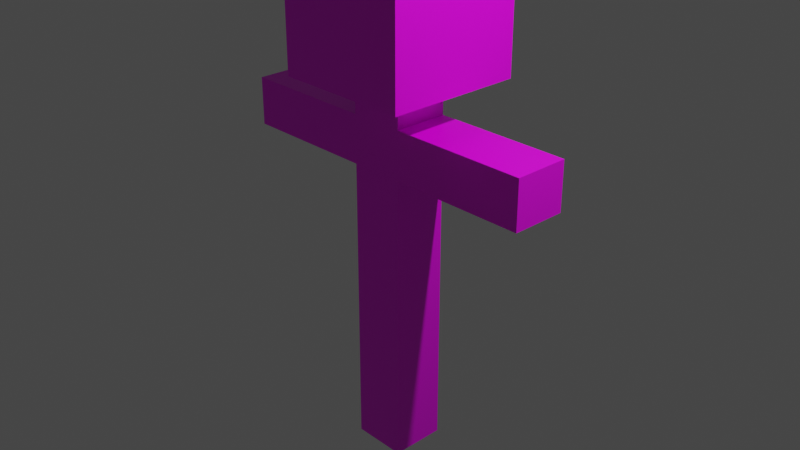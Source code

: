 # Source: Dummy.blend  (saved by Blender 3.2.14; exported with 4.5.12 LTS)
import bpy
from mathutils import Matrix  # noqa: F401  (used for matrix-valued properties, if any)

bpy.ops.wm.read_factory_settings(use_empty=True)
scene = bpy.context.scene
scene.name = 'Scene'

# ---- collections
col_collection = bpy.data.collections.new('Collection'); scene.collection.children.link(col_collection)

# ---- images (referenced by path relative to the original .blend; pixels are not part of the script)
import os
ASSET_DIR = os.environ.get("B2B_ASSET_DIR", "")  # directory of the original .blend (textures are referenced by path, not embedded)
HERE = os.path.dirname(os.path.abspath(__file__))  # packed textures are extracted next to this script under _unpacked/

def load_image(name, relpath, width, height, colorspace="sRGB"):
    """Load a texture the original file referenced (path relative to the .blend, or extracted next to this script)."""
    p = next((c for c in (os.path.join(HERE, relpath), os.path.join(ASSET_DIR, relpath)) if relpath and os.path.exists(c)), "")
    if p:
        img = bpy.data.images.load(p, check_existing=True)
        img.name = name
    else:  # same state as the original file: an image datablock whose file is absent (Cycles renders it pink)
        img = bpy.data.images.new(name, width, height)
        img.source = "FILE"
        img.filepath = "//" + (relpath or name)
    img.colorspace_settings.name = colorspace
    return img
img_dummy = load_image('Dummy', 'Dummy.png', 1024, 1024, 'sRGB')

# ---- materials (node trees are filled in below, after node groups)
mat_material = bpy.data.materials.new('Material')
mat_material.alpha_threshold = 0.0
mat_material.use_transparent_shadow = False
mat_material.line_color = (0.0, 0.0, 0.0, 1.0)

# ---- material node trees
mat_material.use_nodes = True; mat_material.node_tree.nodes.clear()
_N = mat_material.node_tree.nodes; _L = mat_material.node_tree.links
n0 = _N.new('ShaderNodeOutputMaterial'); n0.name = 'Material Output'; n0.location = (300, 300)
n1 = _N.new('ShaderNodeBsdfPrincipled'); n1.name = 'Principled BSDF'; n1.location = (10, 300)
n1.distribution = 'GGX'
n1.subsurface_method = 'RANDOM_WALK_SKIN'
n1.inputs[2].default_value = 0.4
n1.inputs[3].default_value = 1.45
n1.inputs[27].default_value = (0.0, 0.0, 0.0, 1.0)
n1.inputs[28].default_value = 1.0
n2 = _N.new('ShaderNodeTexImage'); n2.name = '画像テクスチャ'; n2.location = (-280, 275)
n2.image = img_dummy
_L.new(n1.outputs[0], n0.inputs[0])
_L.new(n2.outputs[0], n1.inputs[0])
n0.is_active_output = True

# ---- world
world_world = bpy.data.worlds.new('World'); scene.world = world_world
world_world.use_nodes = True; world_world.node_tree.nodes.clear()
_N = world_world.node_tree.nodes; _L = world_world.node_tree.links
n0 = _N.new('ShaderNodeOutputWorld'); n0.name = 'World Output'; n0.location = (300, 300)
n1 = _N.new('ShaderNodeBackground'); n1.name = 'Background'; n1.location = (10, 300)
n1.inputs[0].default_value = (0.05088, 0.05088, 0.05088, 1.0)
_L.new(n1.outputs[0], n0.inputs[0])
n0.is_active_output = True
world_world.color = (0.05088, 0.05088, 0.05088)
world_world.use_sun_shadow = False
world_world.sun_shadow_jitter_overblur = 0.0

# ---- cameras
cam_camera = bpy.data.cameras.new('Camera')
cam_camera.clip_end = 100.0
cam_camera.ortho_scale = 7.314

# ---- lights
light_light = bpy.data.lights.new('Light', 'POINT')
light_light.transmission_factor = 0.0
light_light.energy = 1000.0
light_light.shadow_soft_size = 0.1
light_light.shadow_maximum_resolution = 0.006
light_light.use_absolute_resolution = True

# ---- meshes
me_x = bpy.data.meshes.new('立方体')
me_x.from_pydata([(-1.0, -1.0, -1.0), (-1.0, -1.0, 1.0), (-0.15, 1.0, -0.15), (-0.15, 1.0, 0.15), (1.0, -1.0, -1.0), (1.0, -1.0, 1.0), (0.15, 1.0, -0.15), (0.15, 1.0, 0.15), (-1.0, 1.0, 1.0), (-1.0, 1.0, -1.0), (1.0, 1.0, -1.0), (1.0, 1.0, 1.0), (-0.45, -0.45, -0.5), (0.4, 0.4, -6.5), (-0.45, 0.45, -0.5), (0.4, -0.4, -6.5), (0.45, -0.45, -0.5), (-0.4, 0.4, -6.5), (0.45, 0.45, -0.5), (-0.4, -0.4, -6.5), (0.4, 0.4, -2.2), (-0.4, -0.4, -2.2), (0.4, -0.4, -2.2), (-0.4, 0.4, -2.2), (-0.4, -0.4, -1.5), (0.4, 0.4, -1.5), (0.4, -0.4, -1.5), (-0.4, 0.4, -1.5), (-2.4, 0.4, -1.5), (-2.4, 0.4, -2.2), (-2.4, -0.4, -2.2), (-2.4, -0.4, -1.5), (2.4, 0.4, -1.5), (2.4, 0.4, -2.2), (2.4, -0.4, -1.5), (2.4, -0.4, -2.2), (-1.0, 1.0, 1.0), (-1.0, 1.0, -1.0), (1.0, 1.0, -1.0), (1.0, 1.0, 1.0), (0.4, -0.4, -0.5), (-0.4, -0.4, -0.5), (0.4, 0.4, -0.5), (-0.4, 0.4, -0.5), (-0.15, 2.0, 0.15), (-0.15, 2.0, -0.15), (0.15, 2.0, -0.15), (0.15, 2.0, 0.15)], [], [(0, 1, 8, 9), (7, 6, 46, 47), (10, 11, 5, 4), (4, 5, 1, 0), (9, 10, 4, 0), (11, 8, 1, 5), (36, 37, 9, 8), (37, 38, 10, 9), (39, 36, 8, 11), (38, 39, 11, 10), (12, 16, 18, 14), (26, 40, 41, 24), (24, 41, 43, 27), (17, 13, 15, 19), (25, 42, 40, 26), (27, 43, 42, 25), (17, 23, 20, 13), (13, 20, 22, 15), (19, 21, 23, 17), (15, 22, 21, 19), (23, 27, 25, 20), (26, 22, 35, 34), (27, 23, 29, 28), (22, 26, 24, 21), (30, 31, 28, 29), (24, 27, 28, 31), (21, 24, 31, 30), (23, 21, 30, 29), (33, 32, 34, 35), (25, 26, 34, 32), (20, 25, 32, 33), (22, 20, 33, 35), (3, 2, 37, 36), (2, 6, 38, 37), (7, 3, 36, 39), (6, 7, 39, 38), (14, 18, 41, 40), (12, 14, 40, 42), (18, 16, 43, 41), (16, 12, 42, 43), (45, 44, 47, 46), (6, 2, 45, 46), (3, 7, 47, 44), (2, 3, 44, 45)])
_uv = me_x.uv_layers.new(name='UVマップ')
_uv.uv.foreach_set('vector', [0.8004, 0.4996, 0.8004, 0.643, 0.6569, 0.643, 0.6569, 0.4996, 0.8269, 0.8999, 0.8485, 0.8999, 0.8485, 0.9717, 0.8269, 0.9717, 0.6002, 0.4996, 0.6002, 0.643, 0.4567, 0.643, 0.4567, 0.4996, 0.4, 0.4996, 0.4, 0.643, 0.2565, 0.643, 0.2565, 0.4996, 0.6569, 0.6997, 0.8004, 0.6997, 0.8004, 0.8432, 0.6569, 0.8432, 0.4567, 0.6997, 0.6002, 0.6997, 0.6002, 0.8432, 0.4567, 0.8432, 0.8086, 0.4287, 0.8086, 0.4287, 0.8086, 0.4287, 0.8086, 0.4287, 0.8086, 0.4287, 0.8086, 0.4287, 0.8086, 0.4287, 0.8086, 0.4287, 0.8086, 0.4287, 0.8086, 0.4287, 0.8086, 0.4287, 0.8086, 0.4287, 0.8086, 0.4287, 0.8086, 0.4287, 0.8086, 0.4287, 0.8086, 0.4287, 0.3211, 0.9645, 0.2565, 0.9645, 0.2565, 0.8999, 0.3211, 0.8999, 0.1584, 0.1176, 0.1282, 0.05255, 0.1802, 0.02835, 0.2105, 0.0934, 0.5493, 0.8999, 0.5493, 0.9717, 0.4919, 0.9717, 0.4919, 0.8999, 0.606, 0.8999, 0.6633, 0.8999, 0.6633, 0.9573, 0.606, 0.9573, 0.4352, 0.8999, 0.4352, 0.9717, 0.3778, 0.9717, 0.3778, 0.8999, 0.5486, 0.1176, 0.5183, 0.05255, 0.5704, 0.02835, 0.6006, 0.0934, 0.6999, 0.4429, 0.5697, 0.1631, 0.6218, 0.1389, 0.7519, 0.4187, 0.1998, 0.4996, 0.1998, 0.8081, 0.1424, 0.8081, 0.1424, 0.4996, 0.08574, 0.4996, 0.08574, 0.8081, 0.02835, 0.8081, 0.02835, 0.4996, 0.3097, 0.4429, 0.1796, 0.1631, 0.2317, 0.1389, 0.3618, 0.4187, 0.5697, 0.1631, 0.5486, 0.1176, 0.6006, 0.0934, 0.6218, 0.1389, 0.1584, 0.1176, 0.1796, 0.1631, 0.04953, 0.2237, 0.02835, 0.1781, 0.5486, 0.1176, 0.5697, 0.1631, 0.4396, 0.2237, 0.4185, 0.1781, 0.1796, 0.1631, 0.1584, 0.1176, 0.2105, 0.0934, 0.2317, 0.1389, 0.1998, 0.9221, 0.1496, 0.9221, 0.1496, 0.8647, 0.1998, 0.8647, 0.8571, 0.4996, 0.9145, 0.4996, 0.9145, 0.643, 0.8571, 0.643, 0.2317, 0.1389, 0.2105, 0.0934, 0.3406, 0.03288, 0.3618, 0.07842, 0.866, 0.372, 0.8086, 0.372, 0.8086, 0.2285, 0.866, 0.2285, 0.7703, 0.9573, 0.72, 0.9573, 0.72, 0.8999, 0.7703, 0.8999, 0.9145, 0.8432, 0.8571, 0.8432, 0.8571, 0.6997, 0.9145, 0.6997, 0.6218, 0.1389, 0.6006, 0.0934, 0.7307, 0.03288, 0.7519, 0.07842, 0.8086, 0.02835, 0.866, 0.02835, 0.866, 0.1718, 0.8086, 0.1718, 0.339, 0.7822, 0.339, 0.7607, 0.4, 0.6997, 0.4, 0.8432, 0.339, 0.7607, 0.3175, 0.7607, 0.2565, 0.6997, 0.4, 0.6997, 0.3175, 0.7822, 0.339, 0.7822, 0.4, 0.8432, 0.2565, 0.8432, 0.3175, 0.7607, 0.3175, 0.7822, 0.2565, 0.8432, 0.2565, 0.6997, 0.02835, 0.8647, 0.09292, 0.8647, 0.03193, 0.9257, 0.08933, 0.9257, 0.02835, 0.9293, 0.02835, 0.8647, 0.08933, 0.9257, 0.08933, 0.8683, 0.09292, 0.8647, 0.09292, 0.9293, 0.03193, 0.8683, 0.03193, 0.9257, 0.09292, 0.9293, 0.02835, 0.9293, 0.08933, 0.8683, 0.03193, 0.8683, 0.9267, 0.8999, 0.9267, 0.9214, 0.9052, 0.9214, 0.9052, 0.8999, 0.9442, 0.357, 0.9227, 0.357, 0.9227, 0.2852, 0.9442, 0.2852, 0.9442, 0.2285, 0.9227, 0.2285, 0.9227, 0.1568, 0.9442, 0.1568, 0.9442, 0.1001, 0.9227, 0.1001, 0.9227, 0.02835, 0.9442, 0.02835])
_uv.active_render = True
_uv = me_x.uv_layers.new(name='UVMap')
_uv.uv.foreach_set('vector', [0.0, 0.0, 0.0, 0.0, 0.0, 0.0, 0.0, 0.0, 0.0, 0.0, 0.0, 0.0, 0.0, 0.0, 0.0, 0.0, 0.0, 0.0, 0.0, 0.0, 0.0, 0.0, 0.0, 0.0, 0.0, 0.0, 0.0, 0.0, 0.0, 0.0, 0.0, 0.0, 0.0, 0.0, 0.0, 0.0, 0.0, 0.0, 0.0, 0.0, 0.0, 0.0, 0.0, 0.0, 0.0, 0.0, 0.0, 0.0, 0.0, 0.0, 0.0, 0.0, 0.0, 0.0, 0.0, 0.0, 0.0, 0.0, 0.0, 0.0, 0.0, 0.0, 0.0, 0.0, 0.0, 0.0, 0.0, 0.0, 0.0, 0.0, 0.0, 0.0, 0.0, 0.0, 0.0, 0.0, 0.0, 0.0, 0.0, 0.0, 0.8906, 0.7656, 0.6094, 0.7656, 0.6094, 0.4844, 0.8906, 0.4844, 0.5625, 0.75, 0.625, 0.75, 0.625, 1.0, 0.5625, 1.0, 0.5625, 0.0, 0.625, 0.0, 0.625, 0.25, 0.5625, 0.25, 0.125, 0.5, 0.375, 0.5, 0.375, 0.75, 0.125, 0.75, 0.5625, 0.5, 0.625, 0.5, 0.625, 0.75, 0.5625, 0.75, 0.5625, 0.25, 0.625, 0.25, 0.625, 0.5, 0.5625, 0.5, 0.375, 0.25, 0.5, 0.25, 0.5, 0.5, 0.375, 0.5, 0.375, 0.5, 0.5, 0.5, 0.5, 0.75, 0.375, 0.75, 0.375, 0.0, 0.5, 0.0, 0.5, 0.25, 0.375, 0.25, 0.375, 0.75, 0.5, 0.75, 0.5, 1.0, 0.375, 1.0, 0.5, 0.25, 0.5625, 0.25, 0.5625, 0.5, 0.5, 0.5, 0.5625, 0.75, 0.5, 0.75, 0.5, 0.75, 0.5625, 0.75, 0.5625, 0.25, 0.5, 0.25, 0.5, 0.25, 0.5625, 0.25, 0.5, 0.75, 0.5625, 0.75, 0.5625, 1.0, 0.5, 1.0, 0.5, 0.0, 0.5625, 0.0, 0.5625, 0.25, 0.5, 0.25, 0.5625, 0.0, 0.5625, 0.25, 0.5625, 0.25, 0.5625, 0.0, 0.5, 1.0, 0.5625, 1.0, 0.5625, 1.0, 0.5, 1.0, 0.5, 0.25, 0.5, 0.0, 0.5, 0.0, 0.5, 0.25, 0.5, 0.5, 0.5625, 0.5, 0.5625, 0.75, 0.5, 0.75, 0.5625, 0.5, 0.5625, 0.75, 0.5625, 0.75, 0.5625, 0.5, 0.5, 0.5, 0.5625, 0.5, 0.5625, 0.5, 0.5, 0.5, 0.5, 0.75, 0.5, 0.5, 0.5, 0.5, 0.5, 0.75, 0.0, 0.0, 0.0, 0.0, 0.0, 0.0, 0.0, 0.0, 0.0, 0.0, 0.0, 0.0, 0.0, 0.0, 0.0, 0.0, 0.0, 0.0, 0.0, 0.0, 0.0, 0.0, 0.0, 0.0, 0.0, 0.0, 0.0, 0.0, 0.0, 0.0, 0.0, 0.0, 0.8906, 0.4844, 0.6094, 0.4844, 0.875, 0.75, 0.625, 0.75, 0.8906, 0.7656, 0.8906, 0.4844, 0.625, 0.75, 0.625, 0.5, 0.6094, 0.4844, 0.6094, 0.7656, 0.875, 0.5, 0.875, 0.75, 0.6094, 0.7656, 0.8906, 0.7656, 0.625, 0.5, 0.875, 0.5, 0.0, 0.0, 0.0, 0.0, 0.0, 0.0, 0.0, 0.0, 0.0, 0.0, 0.0, 0.0, 0.0, 0.0, 0.0, 0.0, 0.0, 0.0, 0.0, 0.0, 0.0, 0.0, 0.0, 0.0, 0.0, 0.0, 0.0, 0.0, 0.0, 0.0, 0.0, 0.0])
me_x.materials.append(mat_material)
me_x.update()

# ---- objects
ob_dummy = bpy.data.objects.new('Dummy', me_x)
ob_light = bpy.data.objects.new('Light', light_light)
ob_camera = bpy.data.objects.new('Camera', cam_camera)

# ---- transforms, parenting, visibility, modifiers, constraints
ob_dummy.location = (0.0, 0.0, 2.25)
ob_dummy.scale = (0.75, 0.75, 0.75)
ob_light.location = (4.076, 1.005, 5.904)
ob_light.rotation_euler = (0.6503, 0.05522, 1.866)
ob_light.lock_rotations_4d = False
ob_light.empty_display_type = 'ARROWS'
ob_light.color = (0.0, 0.0, 0.0, 0.0)
ob_light.lineart.crease_threshold = 0.0
ob_camera.location = (7.359, -6.926, 4.958)
ob_camera.rotation_euler = (1.109, 0.0, 0.8149)
ob_camera.lock_rotations_4d = False
ob_camera.empty_display_type = 'ARROWS'
ob_camera.color = (0.0, 0.0, 0.0, 0.0)
ob_camera.display_type = 'WIRE'
ob_camera.lineart.crease_threshold = 0.0

# ---- collection membership
scene.collection.objects.link(ob_dummy)
col_collection.objects.link(ob_light)
col_collection.objects.link(ob_camera)

# ---- scene / render settings (as saved in the file)
scene.camera = ob_camera
scene.frame_start = 1; scene.frame_end = 250; scene.frame_set(1)
scene.render.engine = 'BLENDER_EEVEE_NEXT'
scene.cycles.sampling_pattern = 'TABULATED_SOBOL'
scene.cycles.use_light_tree = False
scene.view_settings.view_transform = 'Filmic'
bpy.context.view_layer.update()
